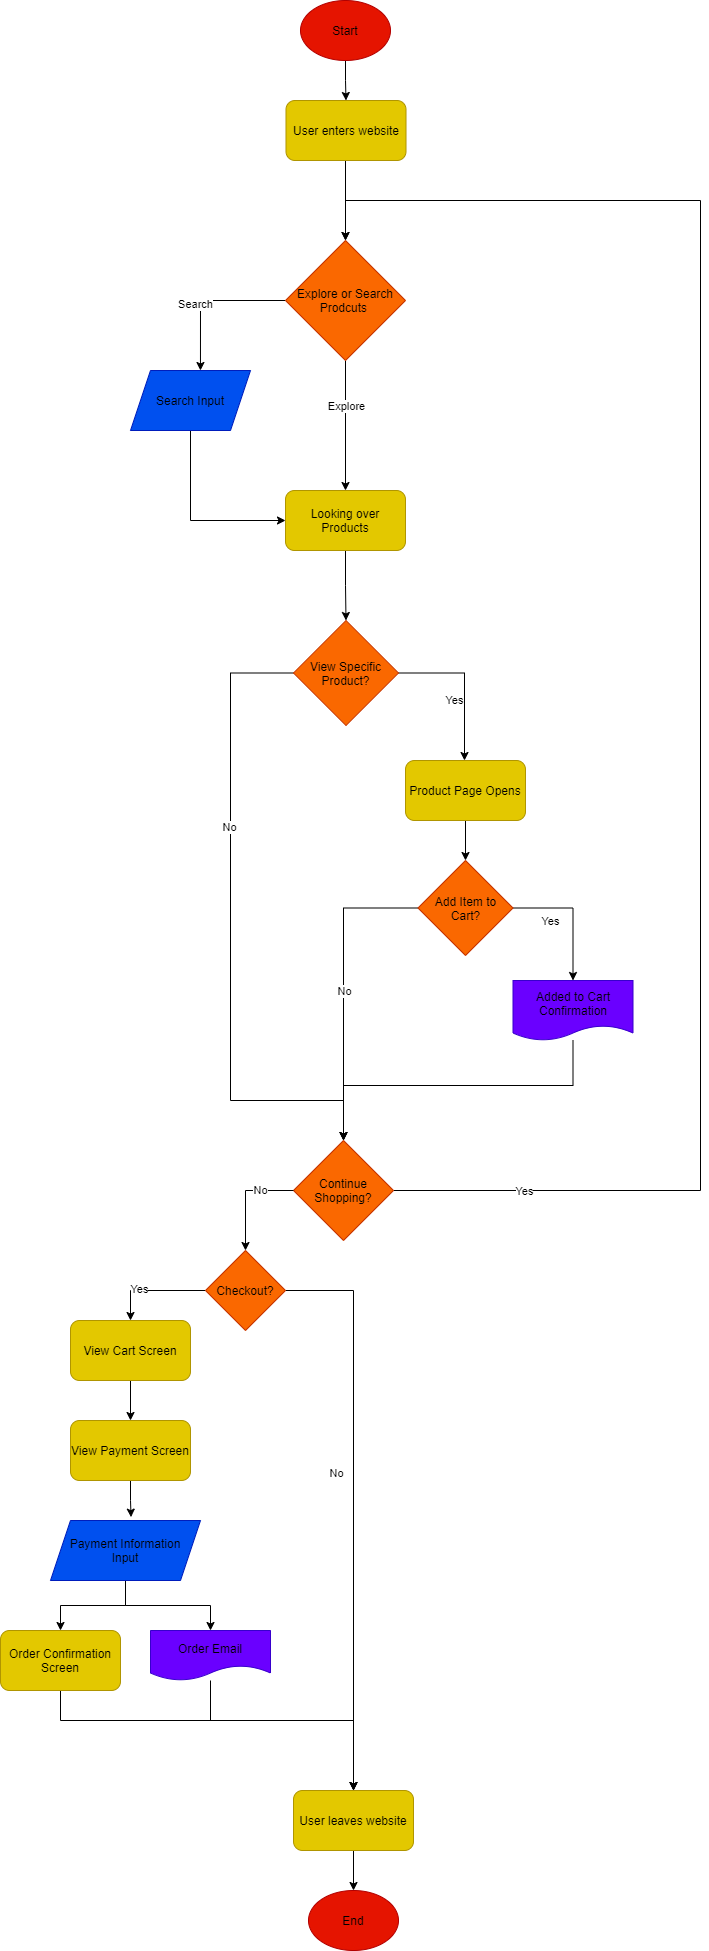

The diagram above was exported from draw.io. Its source (the exported page's mxGraphModel, read from the mxfile embedded in the PNG):
<mxGraphModel dx="1032" dy="617" grid="1" gridSize="10" guides="1" tooltips="1" connect="1" arrows="1" fold="1" page="1" pageScale="1" pageWidth="850" pageHeight="1100" background="none" math="0" shadow="0">
  <root>
    <mxCell id="0" />
    <mxCell id="1" parent="0" />
    <mxCell id="6" value="" style="edgeStyle=orthogonalEdgeStyle;rounded=0;orthogonalLoop=1;jettySize=auto;entryX=0.5;entryY=0;entryDx=0;entryDy=0;labelBorderColor=none;html=1;fontColor=#000000;" edge="1" parent="1" source="4" target="5">
      <mxGeometry relative="1" as="geometry" />
    </mxCell>
    <mxCell id="4" value="Start" style="ellipse;whiteSpace=wrap;fillColor=#e51400;strokeColor=#B20000;labelBorderColor=none;html=1;fontColor=#000000;" vertex="1" parent="1">
      <mxGeometry x="380" y="40" width="90" height="60" as="geometry" />
    </mxCell>
    <mxCell id="8" value="" style="edgeStyle=orthogonalEdgeStyle;rounded=0;orthogonalLoop=1;jettySize=auto;entryX=0.5;entryY=0;entryDx=0;entryDy=0;labelBorderColor=none;html=1;fontColor=#000000;" edge="1" parent="1" source="5" target="7">
      <mxGeometry relative="1" as="geometry">
        <Array as="points">
          <mxPoint x="426" y="280" />
        </Array>
      </mxGeometry>
    </mxCell>
    <mxCell id="5" value="User enters website" style="rounded=1;whiteSpace=wrap;fillColor=#e3c800;strokeColor=#B09500;labelBorderColor=none;html=1;fontColor=#000000;" vertex="1" parent="1">
      <mxGeometry x="365.5" y="140" width="120" height="60" as="geometry" />
    </mxCell>
    <mxCell id="12" value="" style="edgeStyle=orthogonalEdgeStyle;rounded=0;orthogonalLoop=1;jettySize=auto;entryX=0.583;entryY=0;entryDx=0;entryDy=0;entryPerimeter=0;labelBorderColor=none;html=1;fontColor=#000000;" edge="1" parent="1" source="7" target="11">
      <mxGeometry relative="1" as="geometry" />
    </mxCell>
    <mxCell id="15" value="Search" style="edgeLabel;align=center;verticalAlign=middle;resizable=0;points=[];labelBorderColor=none;html=1;fontColor=#000000;" vertex="1" connectable="0" parent="12">
      <mxGeometry x="0.1422" y="-5" relative="1" as="geometry">
        <mxPoint as="offset" />
      </mxGeometry>
    </mxCell>
    <mxCell id="16" value="" style="edgeStyle=orthogonalEdgeStyle;rounded=0;orthogonalLoop=1;jettySize=auto;labelBorderColor=none;html=1;fontColor=#000000;" edge="1" parent="1" source="7" target="13">
      <mxGeometry relative="1" as="geometry" />
    </mxCell>
    <mxCell id="17" value="Explore" style="edgeLabel;align=center;verticalAlign=middle;resizable=0;points=[];labelBorderColor=none;html=1;fontColor=#000000;" vertex="1" connectable="0" parent="16">
      <mxGeometry x="-0.2997" y="1" relative="1" as="geometry">
        <mxPoint as="offset" />
      </mxGeometry>
    </mxCell>
    <mxCell id="7" value="Explore or Search Prodcuts&amp;nbsp;" style="rhombus;whiteSpace=wrap;fillColor=#fa6800;strokeColor=#C73500;labelBorderColor=none;html=1;fontColor=#000000;" vertex="1" parent="1">
      <mxGeometry x="365" y="280" width="120" height="120" as="geometry" />
    </mxCell>
    <mxCell id="14" value="" style="edgeStyle=orthogonalEdgeStyle;rounded=0;orthogonalLoop=1;jettySize=auto;entryX=0;entryY=0.5;entryDx=0;entryDy=0;exitX=0.5;exitY=1;exitDx=0;exitDy=0;labelBorderColor=none;html=1;fontColor=#000000;" edge="1" parent="1" source="11" target="13">
      <mxGeometry relative="1" as="geometry">
        <Array as="points">
          <mxPoint x="270" y="560" />
        </Array>
      </mxGeometry>
    </mxCell>
    <mxCell id="11" value="Search Input" style="shape=parallelogram;perimeter=parallelogramPerimeter;whiteSpace=wrap;fixedSize=1;fillColor=#0050ef;strokeColor=#001DBC;labelBorderColor=none;html=1;fontColor=#000000;" vertex="1" parent="1">
      <mxGeometry x="210" y="410" width="120" height="60" as="geometry" />
    </mxCell>
    <mxCell id="19" value="" style="edgeStyle=orthogonalEdgeStyle;rounded=0;orthogonalLoop=1;jettySize=auto;entryX=0.5;entryY=0;entryDx=0;entryDy=0;labelBorderColor=none;html=1;fontColor=#000000;" edge="1" parent="1" source="13" target="18">
      <mxGeometry relative="1" as="geometry" />
    </mxCell>
    <mxCell id="13" value="Looking over Products" style="rounded=1;whiteSpace=wrap;fillColor=#e3c800;strokeColor=#B09500;labelBorderColor=none;html=1;fontColor=#000000;" vertex="1" parent="1">
      <mxGeometry x="365" y="530" width="120" height="60" as="geometry" />
    </mxCell>
    <mxCell id="20" value="" style="edgeStyle=orthogonalEdgeStyle;rounded=0;orthogonalLoop=1;jettySize=auto;entryX=0.5;entryY=0;entryDx=0;entryDy=0;labelBorderColor=none;html=1;fontColor=#000000;" edge="1" parent="1" source="18" target="HGScirzBJl5PfGnXSTtC-27">
      <mxGeometry relative="1" as="geometry">
        <mxPoint x="426" y="1140" as="targetPoint" />
        <Array as="points">
          <mxPoint x="310" y="713" />
          <mxPoint x="310" y="1140" />
          <mxPoint x="423" y="1140" />
        </Array>
      </mxGeometry>
    </mxCell>
    <mxCell id="23" value="No" style="edgeLabel;align=center;verticalAlign=middle;resizable=0;points=[];labelBorderColor=none;html=1;fontColor=#000000;" vertex="1" connectable="0" parent="20">
      <mxGeometry x="-0.3231" y="-1" relative="1" as="geometry">
        <mxPoint as="offset" />
      </mxGeometry>
    </mxCell>
    <mxCell id="21" value="" style="edgeStyle=orthogonalEdgeStyle;rounded=0;orthogonalLoop=1;jettySize=auto;exitX=1;exitY=0.5;exitDx=0;exitDy=0;labelBorderColor=none;html=1;fontColor=#000000;" edge="1" parent="1" source="18" target="25">
      <mxGeometry relative="1" as="geometry">
        <mxPoint x="544" y="800" as="targetPoint" />
        <Array as="points">
          <mxPoint x="544" y="713" />
        </Array>
      </mxGeometry>
    </mxCell>
    <mxCell id="22" value="Yes" style="edgeLabel;align=center;verticalAlign=middle;resizable=0;points=[];labelBorderColor=none;html=1;fontColor=#000000;" vertex="1" connectable="0" parent="21">
      <mxGeometry x="-0.272" y="-4" relative="1" as="geometry">
        <mxPoint y="23.5" as="offset" />
      </mxGeometry>
    </mxCell>
    <mxCell id="18" value="View Specific Product?" style="rhombus;whiteSpace=wrap;fillColor=#fa6800;strokeColor=#C73500;labelBorderColor=none;html=1;fontColor=#000000;" vertex="1" parent="1">
      <mxGeometry x="373" y="660" width="105" height="105" as="geometry" />
    </mxCell>
    <mxCell id="27" value="" style="edgeStyle=orthogonalEdgeStyle;rounded=0;orthogonalLoop=1;jettySize=auto;entryX=0.5;entryY=0;entryDx=0;entryDy=0;labelBorderColor=none;html=1;fontColor=#000000;" edge="1" parent="1" source="25" target="26">
      <mxGeometry relative="1" as="geometry" />
    </mxCell>
    <mxCell id="25" value="Product Page Opens" style="rounded=1;whiteSpace=wrap;fillColor=#e3c800;strokeColor=#B09500;labelBorderColor=none;html=1;fontColor=#000000;" vertex="1" parent="1">
      <mxGeometry x="485" y="800" width="120" height="60" as="geometry" />
    </mxCell>
    <mxCell id="HGScirzBJl5PfGnXSTtC-28" value="" style="edgeStyle=orthogonalEdgeStyle;rounded=0;orthogonalLoop=1;jettySize=auto;entryX=0.5;entryY=0;entryDx=0;entryDy=0;labelBorderColor=none;html=1;fontColor=#000000;" edge="1" parent="1" source="26" target="HGScirzBJl5PfGnXSTtC-27">
      <mxGeometry relative="1" as="geometry">
        <mxPoint x="460" y="1030" as="targetPoint" />
      </mxGeometry>
    </mxCell>
    <mxCell id="HGScirzBJl5PfGnXSTtC-29" value="No" style="edgeLabel;align=center;verticalAlign=middle;resizable=0;points=[];labelBorderColor=none;html=1;fontColor=#000000;" vertex="1" connectable="0" parent="HGScirzBJl5PfGnXSTtC-28">
      <mxGeometry x="0.0283" y="1" relative="1" as="geometry">
        <mxPoint as="offset" />
      </mxGeometry>
    </mxCell>
    <mxCell id="HGScirzBJl5PfGnXSTtC-30" value="" style="edgeStyle=orthogonalEdgeStyle;rounded=0;orthogonalLoop=1;jettySize=auto;exitX=1;exitY=0.5;exitDx=0;exitDy=0;labelBorderColor=none;html=1;fontColor=#000000;" edge="1" parent="1" source="26" target="HGScirzBJl5PfGnXSTtC-32">
      <mxGeometry relative="1" as="geometry">
        <mxPoint x="640" y="1030" as="targetPoint" />
      </mxGeometry>
    </mxCell>
    <mxCell id="HGScirzBJl5PfGnXSTtC-31" value="Yes" style="edgeLabel;align=center;verticalAlign=middle;resizable=0;points=[];labelBorderColor=none;html=1;fontColor=#000000;" vertex="1" connectable="0" parent="HGScirzBJl5PfGnXSTtC-30">
      <mxGeometry x="0.1028" y="1" relative="1" as="geometry">
        <mxPoint x="-23.45" as="offset" />
      </mxGeometry>
    </mxCell>
    <mxCell id="26" value="Add Item to Cart?" style="rhombus;whiteSpace=wrap;fillColor=#fa6800;strokeColor=#C73500;labelBorderColor=none;html=1;fontColor=#000000;" vertex="1" parent="1">
      <mxGeometry x="497.5" y="900" width="95" height="95" as="geometry" />
    </mxCell>
    <mxCell id="HGScirzBJl5PfGnXSTtC-36" value="" style="edgeStyle=orthogonalEdgeStyle;rounded=0;orthogonalLoop=1;jettySize=auto;entryX=0.5;entryY=0;entryDx=0;entryDy=0;labelBorderColor=none;html=1;fontColor=#000000;" edge="1" parent="1" source="HGScirzBJl5PfGnXSTtC-27" target="7">
      <mxGeometry relative="1" as="geometry">
        <mxPoint x="430" y="240" as="targetPoint" />
        <Array as="points">
          <mxPoint x="780" y="1230" />
          <mxPoint x="780" y="240" />
          <mxPoint x="425" y="240" />
        </Array>
      </mxGeometry>
    </mxCell>
    <mxCell id="HGScirzBJl5PfGnXSTtC-37" value="Yes" style="edgeLabel;align=center;verticalAlign=middle;resizable=0;points=[];labelBorderColor=none;html=1;fontColor=#000000;" vertex="1" connectable="0" parent="HGScirzBJl5PfGnXSTtC-36">
      <mxGeometry x="-0.8454" y="-1" relative="1" as="geometry">
        <mxPoint as="offset" />
      </mxGeometry>
    </mxCell>
    <mxCell id="HGScirzBJl5PfGnXSTtC-27" value="Continue Shopping?" style="rhombus;whiteSpace=wrap;fillColor=#fa6800;strokeColor=#C73500;labelBorderColor=none;html=1;fontColor=#000000;" vertex="1" parent="1">
      <mxGeometry x="373" y="1180" width="100" height="100" as="geometry" />
    </mxCell>
    <mxCell id="HGScirzBJl5PfGnXSTtC-35" value="" style="edgeStyle=orthogonalEdgeStyle;rounded=0;orthogonalLoop=1;jettySize=auto;entryX=0.5;entryY=0;entryDx=0;entryDy=0;labelBorderColor=none;html=1;fontColor=#000000;" edge="1" parent="1" source="HGScirzBJl5PfGnXSTtC-32" target="HGScirzBJl5PfGnXSTtC-27">
      <mxGeometry relative="1" as="geometry">
        <mxPoint x="480" y="1170" as="targetPoint" />
        <Array as="points">
          <mxPoint x="653" y="1125" />
          <mxPoint x="423" y="1125" />
        </Array>
      </mxGeometry>
    </mxCell>
    <mxCell id="HGScirzBJl5PfGnXSTtC-32" value="Added to Cart Confirmation" style="shape=document;whiteSpace=wrap;boundedLbl=1;size=0.25;fillColor=#6a00ff;strokeColor=#3700CC;labelBorderColor=none;html=1;fontColor=#000000;" vertex="1" parent="1">
      <mxGeometry x="592.5" y="1020" width="120" height="60" as="geometry" />
    </mxCell>
    <mxCell id="HGScirzBJl5PfGnXSTtC-43" value="" style="edgeStyle=orthogonalEdgeStyle;rounded=0;orthogonalLoop=1;jettySize=auto;labelBorderColor=none;html=1;fontColor=#000000;" edge="1" parent="1" source="HGScirzBJl5PfGnXSTtC-39" target="HGScirzBJl5PfGnXSTtC-42">
      <mxGeometry relative="1" as="geometry" />
    </mxCell>
    <mxCell id="HGScirzBJl5PfGnXSTtC-44" value="No" style="edgeLabel;align=center;verticalAlign=middle;resizable=0;points=[];labelBorderColor=none;html=1;fontColor=#000000;" vertex="1" connectable="0" parent="HGScirzBJl5PfGnXSTtC-43">
      <mxGeometry x="-0.1211" y="1" relative="1" as="geometry">
        <mxPoint x="-18.67" y="1" as="offset" />
      </mxGeometry>
    </mxCell>
    <mxCell id="HGScirzBJl5PfGnXSTtC-50" value="" style="edgeStyle=orthogonalEdgeStyle;rounded=0;orthogonalLoop=1;jettySize=auto;exitX=0;exitY=0.5;exitDx=0;exitDy=0;entryX=0.5;entryY=0;entryDx=0;entryDy=0;labelBorderColor=none;html=1;fontColor=#000000;" edge="1" parent="1" source="HGScirzBJl5PfGnXSTtC-39" target="HGScirzBJl5PfGnXSTtC-47">
      <mxGeometry relative="1" as="geometry" />
    </mxCell>
    <mxCell id="HGScirzBJl5PfGnXSTtC-61" value="Yes" style="edgeLabel;html=1;align=center;verticalAlign=middle;resizable=0;points=[];fontColor=#000000;" vertex="1" connectable="0" parent="HGScirzBJl5PfGnXSTtC-50">
      <mxGeometry x="0.2666" y="-1" relative="1" as="geometry">
        <mxPoint as="offset" />
      </mxGeometry>
    </mxCell>
    <mxCell id="HGScirzBJl5PfGnXSTtC-39" value="Checkout?" style="rhombus;whiteSpace=wrap;fillColor=#fa6800;strokeColor=#C73500;labelBorderColor=none;html=1;fontColor=#000000;" vertex="1" parent="1">
      <mxGeometry x="285" y="1290" width="80" height="80" as="geometry" />
    </mxCell>
    <mxCell id="HGScirzBJl5PfGnXSTtC-41" value="" style="edgeStyle=orthogonalEdgeStyle;rounded=0;orthogonalLoop=1;jettySize=auto;labelBorderColor=none;html=1;fontColor=#000000;" edge="1" parent="1" source="HGScirzBJl5PfGnXSTtC-27" target="HGScirzBJl5PfGnXSTtC-39">
      <mxGeometry relative="1" as="geometry">
        <mxPoint x="320" y="1300" as="targetPoint" />
        <mxPoint x="373" y="1230" as="sourcePoint" />
      </mxGeometry>
    </mxCell>
    <mxCell id="HGScirzBJl5PfGnXSTtC-46" value="No" style="edgeLabel;align=center;verticalAlign=middle;resizable=0;points=[];labelBorderColor=none;html=1;fontColor=#000000;" vertex="1" connectable="0" parent="HGScirzBJl5PfGnXSTtC-41">
      <mxGeometry x="-0.1464" y="2" relative="1" as="geometry">
        <mxPoint x="12.83" y="-2" as="offset" />
      </mxGeometry>
    </mxCell>
    <mxCell id="HGScirzBJl5PfGnXSTtC-60" value="" style="edgeStyle=orthogonalEdgeStyle;rounded=0;orthogonalLoop=1;jettySize=auto;entryX=0.5;entryY=0;entryDx=0;entryDy=0;labelBorderColor=none;html=1;fontColor=#000000;" edge="1" parent="1" source="HGScirzBJl5PfGnXSTtC-42" target="HGScirzBJl5PfGnXSTtC-59">
      <mxGeometry relative="1" as="geometry" />
    </mxCell>
    <mxCell id="HGScirzBJl5PfGnXSTtC-42" value="User leaves website" style="rounded=1;whiteSpace=wrap;fillColor=#e3c800;strokeColor=#B09500;labelBorderColor=none;html=1;fontColor=#000000;" vertex="1" parent="1">
      <mxGeometry x="373" y="1830" width="120" height="60" as="geometry" />
    </mxCell>
    <mxCell id="HGScirzBJl5PfGnXSTtC-51" value="" style="edgeStyle=orthogonalEdgeStyle;rounded=0;orthogonalLoop=1;jettySize=auto;entryX=0.5;entryY=0;entryDx=0;entryDy=0;labelBorderColor=none;html=1;fontColor=#000000;" edge="1" parent="1" source="HGScirzBJl5PfGnXSTtC-47" target="HGScirzBJl5PfGnXSTtC-48">
      <mxGeometry relative="1" as="geometry" />
    </mxCell>
    <mxCell id="HGScirzBJl5PfGnXSTtC-47" value="View Cart Screen" style="rounded=1;whiteSpace=wrap;fillColor=#e3c800;strokeColor=#B09500;labelBorderColor=none;html=1;fontColor=#000000;" vertex="1" parent="1">
      <mxGeometry x="150" y="1360" width="120" height="60" as="geometry" />
    </mxCell>
    <mxCell id="HGScirzBJl5PfGnXSTtC-52" value="" style="edgeStyle=orthogonalEdgeStyle;rounded=0;orthogonalLoop=1;jettySize=auto;entryX=0.537;entryY=-0.056;entryDx=0;entryDy=0;entryPerimeter=0;labelBorderColor=none;html=1;fontColor=#000000;" edge="1" parent="1" source="HGScirzBJl5PfGnXSTtC-48" target="HGScirzBJl5PfGnXSTtC-49">
      <mxGeometry relative="1" as="geometry" />
    </mxCell>
    <mxCell id="HGScirzBJl5PfGnXSTtC-48" value="View Payment Screen" style="rounded=1;whiteSpace=wrap;fillColor=#e3c800;strokeColor=#B09500;labelBorderColor=none;html=1;fontColor=#000000;" vertex="1" parent="1">
      <mxGeometry x="150" y="1460" width="120" height="60" as="geometry" />
    </mxCell>
    <mxCell id="HGScirzBJl5PfGnXSTtC-55" value="" style="edgeStyle=orthogonalEdgeStyle;rounded=0;orthogonalLoop=1;jettySize=auto;labelBorderColor=none;html=1;fontColor=#000000;" edge="1" parent="1" source="HGScirzBJl5PfGnXSTtC-49" target="HGScirzBJl5PfGnXSTtC-53">
      <mxGeometry relative="1" as="geometry" />
    </mxCell>
    <mxCell id="HGScirzBJl5PfGnXSTtC-56" value="" style="edgeStyle=orthogonalEdgeStyle;rounded=0;orthogonalLoop=1;jettySize=auto;entryX=0.5;entryY=0;entryDx=0;entryDy=0;labelBorderColor=none;html=1;fontColor=#000000;" edge="1" parent="1" source="HGScirzBJl5PfGnXSTtC-49" target="HGScirzBJl5PfGnXSTtC-54">
      <mxGeometry relative="1" as="geometry" />
    </mxCell>
    <mxCell id="HGScirzBJl5PfGnXSTtC-49" value="Payment Information&lt;br&gt;Input" style="shape=parallelogram;perimeter=parallelogramPerimeter;whiteSpace=wrap;fixedSize=1;fillColor=#0050ef;strokeColor=#001DBC;labelBorderColor=none;html=1;fontColor=#000000;" vertex="1" parent="1">
      <mxGeometry x="130" y="1560" width="150" height="60" as="geometry" />
    </mxCell>
    <mxCell id="HGScirzBJl5PfGnXSTtC-57" value="" style="edgeStyle=orthogonalEdgeStyle;rounded=0;orthogonalLoop=1;jettySize=auto;entryX=0.5;entryY=0;entryDx=0;entryDy=0;labelBorderColor=none;html=1;fontColor=#000000;" edge="1" parent="1" source="HGScirzBJl5PfGnXSTtC-53" target="HGScirzBJl5PfGnXSTtC-42">
      <mxGeometry relative="1" as="geometry">
        <mxPoint x="380" y="1770" as="targetPoint" />
        <Array as="points">
          <mxPoint x="140" y="1760" />
          <mxPoint x="433" y="1760" />
        </Array>
      </mxGeometry>
    </mxCell>
    <mxCell id="HGScirzBJl5PfGnXSTtC-53" value="Order Confirmation Screen" style="rounded=1;whiteSpace=wrap;fillColor=#e3c800;strokeColor=#B09500;labelBorderColor=none;html=1;fontColor=#000000;" vertex="1" parent="1">
      <mxGeometry x="80" y="1670" width="120" height="60" as="geometry" />
    </mxCell>
    <mxCell id="HGScirzBJl5PfGnXSTtC-58" value="" style="edgeStyle=orthogonalEdgeStyle;rounded=0;orthogonalLoop=1;jettySize=auto;entryX=0.5;entryY=0;entryDx=0;entryDy=0;labelBorderColor=none;html=1;fontColor=#000000;" edge="1" parent="1" source="HGScirzBJl5PfGnXSTtC-54" target="HGScirzBJl5PfGnXSTtC-42">
      <mxGeometry relative="1" as="geometry">
        <mxPoint x="340" y="1790" as="targetPoint" />
        <Array as="points">
          <mxPoint x="290" y="1760" />
          <mxPoint x="433" y="1760" />
        </Array>
      </mxGeometry>
    </mxCell>
    <mxCell id="HGScirzBJl5PfGnXSTtC-54" value="Order Email" style="shape=document;whiteSpace=wrap;boundedLbl=1;fillColor=#6a00ff;strokeColor=#3700CC;labelBorderColor=none;html=1;fontColor=#000000;" vertex="1" parent="1">
      <mxGeometry x="230" y="1670" width="120" height="50" as="geometry" />
    </mxCell>
    <mxCell id="HGScirzBJl5PfGnXSTtC-59" value="End" style="ellipse;whiteSpace=wrap;fillColor=#e51400;strokeColor=#B20000;labelBorderColor=none;html=1;fontColor=#000000;" vertex="1" parent="1">
      <mxGeometry x="388" y="1930" width="90" height="60" as="geometry" />
    </mxCell>
  </root>
</mxGraphModel>